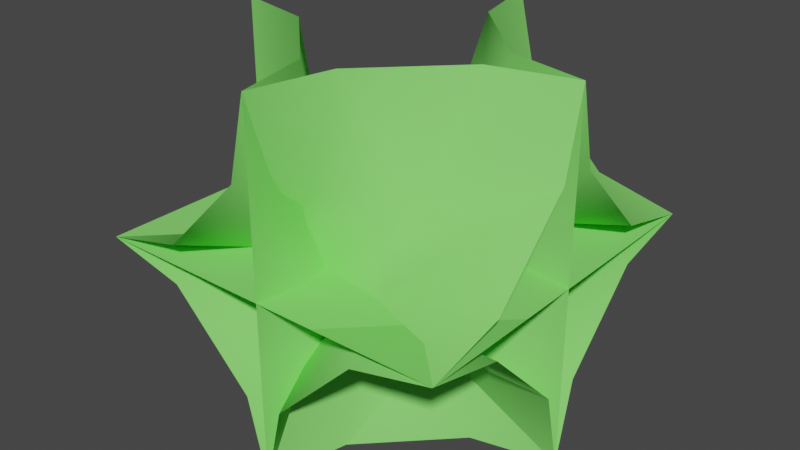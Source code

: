 # Source: chunck-parts-lod-0.blend  (saved by Blender 2.90.8; exported with 4.5.12 LTS)
import bpy
from mathutils import Matrix  # noqa: F401  (used for matrix-valued properties, if any)

bpy.ops.wm.read_factory_settings(use_empty=True)
scene = bpy.context.scene
scene.name = 'Scene'

# ---- collections
col_collection = bpy.data.collections.new('Collection'); scene.collection.children.link(col_collection)

# ---- materials (node trees are filled in below, after node groups)
mat_green = bpy.data.materials.new('Green')
mat_green.use_transparent_shadow = False
mat_green.diffuse_color = (0.2434, 0.8, 0.1597, 1.0)

# ---- material node trees

# ---- world
world_world = bpy.data.worlds.new('World'); scene.world = world_world
world_world.use_nodes = True; world_world.node_tree.nodes.clear()
_N = world_world.node_tree.nodes; _L = world_world.node_tree.links
n0 = _N.new('ShaderNodeOutputWorld'); n0.name = 'World Output'; n0.location = (300, 300)
n1 = _N.new('ShaderNodeBackground'); n1.name = 'Background'; n1.location = (10, 300)
n1.inputs[0].default_value = (0.05088, 0.05088, 0.05088, 1.0)
_L.new(n1.outputs[0], n0.inputs[0])
n0.is_active_output = True
world_world.color = (0.05088, 0.05088, 0.05088)
world_world.use_sun_shadow = False
world_world.sun_shadow_jitter_overblur = 0.0

# ---- meshes
me_11110000 = bpy.data.meshes.new('11110000')
me_11110000.from_pydata([(-0.5, -0.5, 0.0), (0.5, -0.5, 0.0), (-0.5, 0.5, 0.0), (0.5, 0.5, 0.0)], [], [(0, 1, 3, 2)])
me_11110000.polygons.foreach_set('use_smooth', [True] * 1)
_uv = me_11110000.uv_layers.new(name='UVMap')
_uv.uv.foreach_set('vector', [0.0, 0.0, 1.0, 0.0, 1.0, 1.0, 0.0, 1.0])
me_11110000.materials.append(mat_green)
me_11110000.use_remesh_fix_poles = True
me_11110000.use_remesh_preserve_attributes = False
me_11110000.use_mirror_vertex_groups = False
me_11110000.update()
me_10000000 = bpy.data.meshes.new('10000000')
me_10000000.from_pydata([(-0.5, -0.5, 0.0002064), (-0.5, 0.0, -0.5), (0.0, -0.5, -0.5), (-0.2765, -0.5, -0.05299), (-0.05299, -0.5, -0.2765), (-0.05299, -0.2765, -0.5), (-0.2765, -0.05299, -0.5), (-0.5, -0.05299, -0.2765), (-0.5, -0.2765, -0.05299), (-0.2338, -0.2338, -0.2338)], [], [(0, 3, 8), (7, 6, 1), (8, 9, 7), (7, 9, 6), (9, 5, 6), (8, 3, 9), (3, 4, 9), (9, 4, 5), (4, 2, 5)])
me_10000000.polygons.foreach_set('use_smooth', [True] * 9)
_uv = me_10000000.uv_layers.new(name='UVMap')
_uv.uv.foreach_set('vector', [0.7517, 0.625, 0.6678, 0.625, 0.6678, 0.5411, 0.5839, 0.4572, 0.5, 0.4572, 0.5, 0.3733, 0.6678, 0.5411, 0.5839, 0.5411, 0.5839, 0.4572, 0.5839, 0.4572, 0.5839, 0.5411, 0.5, 0.4572, 0.5839, 0.5411, 0.5, 0.5411, 0.5, 0.4572, 0.6678, 0.5411, 0.6678, 0.625, 0.5839, 0.5411, 0.6678, 0.625, 0.5839, 0.625, 0.5839, 0.5411, 0.5839, 0.5411, 0.5839, 0.625, 0.5, 0.5411, 0.5839, 0.625, 0.5, 0.625, 0.5, 0.5411])
me_10000000.materials.append(mat_green)
me_10000000.use_remesh_preserve_volume = False
me_10000000.use_remesh_preserve_attributes = False
me_10000000.use_mirror_vertex_groups = False
me_10000000.update()
me_11000000 = bpy.data.meshes.new('11000000')
me_11000000.from_pydata([(0.5, -0.05299, -0.2765), (0.5, 0.0, -0.5), (-0.5, -0.5, 0.0), (-0.5, 1.192e-07, -0.5), (0.5, -0.5, 0.0002064), (0.5, -0.5, 0.0), (-0.5, -0.5, 0.0002064), (-0.5, 0.0, -0.5), (-0.5, -0.05299, -0.2765), (-0.5, -0.2765, -0.05299), (0.5, -0.2765, -0.05299)], [(2, 5)], [(8, 9, 10, 0), (7, 8, 0, 1), (9, 6, 4, 10)])
me_11000000.polygons.foreach_set('use_smooth', [True] * 3)
_uv = me_11000000.uv_layers.new(name='UVMap')
_uv.uv.foreach_set('vector', [0.0, 0.0, 0.0, 0.0, 0.0, 0.0, 0.0, 0.0, 0.0, 0.0, 0.0, 0.0, 0.0, 0.0, 0.0, 0.0, 0.0, 0.0, 0.0, 0.0, 0.0, 0.0, 0.0, 0.0])
me_11000000.materials.append(mat_green)
me_11000000.use_remesh_preserve_volume = False
me_11000000.use_remesh_preserve_attributes = False
me_11000000.use_mirror_vertex_groups = False
me_11000000.update()
me_10110010_001 = bpy.data.meshes.new('10110010.001')
me_10110010_001.from_pydata([(-0.5, -0.5, 0.0002064), (0.0, -0.5, -0.5), (-0.2765, -0.5, -0.05299), (-0.05299, -0.5, -0.2765), (0.0, 0.5, 0.5), (0.5, 0.0, 0.5), (0.2765, 0.05299, 0.5), (0.05299, 0.2765, 0.5), (0.0, -0.5, -0.5), (0.5, 0.0, -0.5), (0.2765, -0.05299, -0.5), (0.05299, -0.2765, -0.5), (-0.5, 0.5, -0.0002063), (0.0, 0.5, 0.5), (-0.2765, 0.5, 0.05299), (-0.05299, 0.5, 0.2765), (0.5, 0.0, 0.1667), (-0.5, -0.1667, 6.88e-05), (-0.5, 0.1667, -6.875e-05), (-0.1941, -0.1431, -0.04084), (-0.1941, 0.1431, 0.04084), (0.5, 0.0, -0.1667), (0.1941, 0.04084, 0.1431), (0.1941, -0.04084, -0.1431), (2.672e-08, 0.1921, 0.1921), (2.672e-08, -0.1921, -0.1921), (1.439e-08, 7.451e-09, 7.451e-09)], [(8, 11), (13, 15)], [(18, 17, 19, 20), (21, 16, 22, 23), (6, 22, 16, 5), (9, 21, 23, 10), (12, 18, 20, 14), (2, 19, 17, 0), (14, 20, 24, 15), (3, 25, 19, 2), (10, 23, 25, 11), (1, 11, 25, 3), (7, 4, 15, 24), (7, 24, 22, 6), (20, 19, 26), (22, 24, 26), (23, 26, 25), (23, 22, 26), (25, 26, 19), (20, 26, 24)])
me_10110010_001.polygons.foreach_set('use_smooth', [True] * 18)
_uv = me_10110010_001.uv_layers.new(name='UVMap')
_uv.uv.foreach_set('vector', [0.0, 0.0, 0.0, 0.0, 0.0, 0.0, 0.0, 0.0, 0.0, 0.0, 0.0, 0.0, 0.0, 0.0, 0.0, 0.0, 0.0, 0.0, 0.0, 0.0, 0.0, 0.0, 0.0, 0.0, 0.0, 0.0, 0.0, 0.0, 0.0, 0.0, 0.0, 0.0, 0.0, 0.0, 0.0, 0.0, 0.0, 0.0, 0.0, 0.0, 0.0, 0.0, 0.0, 0.0, 0.0, 0.0, 0.0, 0.0, 0.0, 0.0, 0.0, 0.0, 0.0, 0.0, 0.0, 0.0, 0.0, 0.0, 0.0, 0.0, 0.0, 0.0, 0.0, 0.0, 0.0, 0.0, 0.0, 0.0, 0.0, 0.0, 0.0, 0.0, 0.0, 0.0, 0.0, 0.0, 0.0, 0.0, 0.0, 0.0, 0.0, 0.0, 0.0, 0.0, 0.0, 0.0, 0.0, 0.0, 0.0, 0.0, 0.0, 0.0, 0.0, 0.0, 0.0, 0.0, 0.0, 0.0, 0.0, 0.0, 0.0, 0.0, 0.0, 0.0, 0.0, 0.0, 0.0, 0.0, 0.0, 0.0, 0.0, 0.0, 0.0, 0.0, 0.0, 0.0, 0.0, 0.0, 0.0, 0.0, 0.0, 0.0, 0.0, 0.0, 0.0, 0.0, 0.0, 0.0, 0.0, 0.0, 0.0, 0.0])
me_10110010_001.materials.append(mat_green)
me_10110010_001.use_remesh_preserve_volume = False
me_10110010_001.use_remesh_preserve_attributes = False
me_10110010_001.use_mirror_vertex_groups = False
me_10110010_001.update()
me_11100000_001 = bpy.data.meshes.new('11100000.001')
me_11100000_001.from_pydata([(-0.5, -0.5, 0.0002064), (-0.5, 0.0, -0.5), (-0.5, -0.05299, -0.2765), (-0.5, -0.2765, -0.05299), (0.0, 0.5, -0.5), (-0.5, 0.0, -0.5), (-0.2765, 0.05299, -0.5), (-0.05299, 0.2765, -0.5), (0.5, 0.5, 0.0002064), (0.0, 0.5, -0.5), (0.2765, 0.5, -0.05299), (0.05299, 0.5, -0.2765), (0.5, -0.5, 0.0002064), (-0.1667, -0.5, 0.0002064), (0.1667, -0.5, 0.0002064), (0.5, 0.1667, 0.0002064), (0.5, -0.1667, 0.0002064), (-0.1836, -5.277e-08, -0.2636), (-5.841e-08, 0.1836, -0.2636), (0.1836, 0.1417, -0.112), (0.1417, -0.1417, -0.07789), (-0.1417, -0.1836, -0.112), (-2.384e-08, -2.546e-08, -0.1658)], [(1, 2), (9, 11)], [(6, 17, 18, 7), (10, 11, 18, 19), (16, 15, 19, 20), (14, 20, 21, 13), (3, 21, 17, 2), (10, 19, 15, 8), (14, 12, 16, 20), (3, 0, 13, 21), (6, 5, 2, 17), (7, 18, 11, 4), (19, 18, 22), (20, 22, 21), (20, 19, 22), (21, 22, 17), (17, 22, 18)])
me_11100000_001.polygons.foreach_set('use_smooth', [True] * 15)
_uv = me_11100000_001.uv_layers.new(name='UVMap')
_uv.uv.foreach_set('vector', [0.0, 0.0, 0.0, 0.0, 0.0, 0.0, 0.0, 0.0, 0.0, 0.0, 0.0, 0.0, 0.0, 0.0, 0.0, 0.0, 0.0, 0.0, 0.0, 0.0, 0.0, 0.0, 0.0, 0.0, 0.0, 0.0, 0.0, 0.0, 0.0, 0.0, 0.0, 0.0, 0.0, 0.0, 0.0, 0.0, 0.0, 0.0, 0.0, 0.0, 0.0, 0.0, 0.0, 0.0, 0.0, 0.0, 0.0, 0.0, 0.0, 0.0, 0.0, 0.0, 0.0, 0.0, 0.0, 0.0, 0.0, 0.0, 0.0, 0.0, 0.0, 0.0, 0.0, 0.0, 0.0, 0.0, 0.0, 0.0, 0.0, 0.0, 0.0, 0.0, 0.0, 0.0, 0.0, 0.0, 0.0, 0.0, 0.0, 0.0, 0.0, 0.0, 0.0, 0.0, 0.0, 0.0, 0.0, 0.0, 0.0, 0.0, 0.0, 0.0, 0.0, 0.0, 0.0, 0.0, 0.0, 0.0, 0.0, 0.0, 0.0, 0.0, 0.0, 0.0, 0.0, 0.0, 0.0, 0.0, 0.0, 0.0])
me_11100000_001.materials.append(mat_green)
me_11100000_001.use_remesh_preserve_volume = False
me_11100000_001.use_remesh_preserve_attributes = False
me_11100000_001.use_mirror_vertex_groups = False
me_11100000_001.update()
me_11100100_001 = bpy.data.meshes.new('11100100.001')
me_11100100_001.from_pydata([(-0.5, -0.5, 0.0002064), (-0.5, 0.0, -0.5), (-0.5, -0.05299, -0.2765), (-0.5, -0.2765, -0.05299), (0.0, 0.5, -0.5), (-0.5, 0.0, -0.5), (-0.2765, 0.05299, -0.5), (-0.05299, 0.2765, -0.5), (0.5, 0.5, 0.0002064), (0.0, 0.5, -0.5), (0.2765, 0.5, -0.05299), (0.05299, 0.5, -0.2765), (0.5, 0.5, -0.0002064), (0.5, 0.0, 0.5), (0.5, 0.05299, 0.2765), (0.5, 0.2765, 0.05299), (0.0, -0.5, 0.5), (0.5, 0.0, 0.5), (0.2765, -0.05299, 0.5), (0.05299, -0.2765, 0.5), (-0.5, -0.5, -0.0002064), (0.0, -0.5, 0.5), (-0.2765, -0.5, 0.05299), (-0.05299, -0.5, 0.2765), (0.1941, 4.47e-08, 0.1941), (0.1941, 0.1941, 2.98e-09), (5.017e-08, -0.1941, 0.1941), (-0.1941, -0.1941, -5.96e-09), (-5.414e-08, 0.1941, -0.1941), (-0.1941, -4.47e-08, -0.1941), (-2.484e-09, 0.0, 0.0)], [(1, 2), (9, 11), (10, 8), (14, 13), (16, 19), (22, 20)], [(14, 15, 25, 24), (18, 24, 26, 19), (22, 23, 26, 27), (10, 11, 28, 25), (6, 29, 28, 7), (3, 27, 29, 2), (12, 10, 25, 15), (18, 17, 14, 24), (23, 21, 19, 26), (3, 0, 22, 27), (6, 5, 2, 29), (7, 28, 11, 4), (29, 30, 28), (27, 26, 30), (24, 25, 30), (24, 30, 26), (27, 30, 29), (25, 28, 30)])
me_11100100_001.polygons.foreach_set('use_smooth', [True] * 18)
_uv = me_11100100_001.uv_layers.new(name='UVMap')
_uv.uv.foreach_set('vector', [0.0, 0.0, 0.0, 0.0, 0.0, 0.0, 0.0, 0.0, 0.0, 0.0, 0.0, 0.0, 0.0, 0.0, 0.0, 0.0, 0.0, 0.0, 0.0, 0.0, 0.0, 0.0, 0.0, 0.0, 0.0, 0.0, 0.0, 0.0, 0.0, 0.0, 0.0, 0.0, 0.0, 0.0, 0.0, 0.0, 0.0, 0.0, 0.0, 0.0, 0.0, 0.0, 0.0, 0.0, 0.0, 0.0, 0.0, 0.0, 0.0, 0.0, 0.0, 0.0, 0.0, 0.0, 0.0, 0.0, 0.0, 0.0, 0.0, 0.0, 0.0, 0.0, 0.0, 0.0, 0.0, 0.0, 0.0, 0.0, 0.0, 0.0, 0.0, 0.0, 0.0, 0.0, 0.0, 0.0, 0.0, 0.0, 0.0, 0.0, 0.0, 0.0, 0.0, 0.0, 0.0, 0.0, 0.0, 0.0, 0.0, 0.0, 0.0, 0.0, 0.0, 0.0, 0.0, 0.0, 0.0, 0.0, 0.0, 0.0, 0.0, 0.0, 0.0, 0.0, 0.0, 0.0, 0.0, 0.0, 0.0, 0.0, 0.0, 0.0, 0.0, 0.0, 0.0, 0.0, 0.0, 0.0, 0.0, 0.0, 0.0, 0.0, 0.0, 0.0, 0.0, 0.0, 0.0, 0.0, 0.0, 0.0, 0.0, 0.0])
me_11100100_001.materials.append(mat_green)
me_11100100_001.use_remesh_preserve_volume = False
me_11100100_001.use_remesh_preserve_attributes = False
me_11100100_001.use_mirror_vertex_groups = False
me_11100100_001.update()
me_10000100_001 = bpy.data.meshes.new('10000100.001')
me_10000100_001.from_pydata([(-0.5, -0.5, 0.0002064), (-0.5, 0.0, -0.5), (0.0, -0.5, -0.5), (-0.05299, -0.2765, -0.5), (-0.2765, -0.05299, -0.5), (-0.5, -0.05299, -0.2765), (-0.5, -0.2765, -0.05299), (0.0, -0.5, 0.5), (-0.5, -0.5, -0.0002064), (-0.05299, -0.5, 0.2765), (-0.2765, -0.5, 0.05299), (0.5, -0.5, -0.0002064), (0.5, 0.0, 0.5), (0.0, -0.5, 0.5), (0.05299, -0.2765, 0.5), (0.2765, -0.05299, 0.5), (0.5, -0.05299, 0.2765), (0.5, -0.2765, 0.05299), (0.0, -0.5, -0.5), (0.5, -0.5, 0.0002064), (0.05299, -0.5, -0.2765), (0.2765, -0.5, -0.05299), (-5.96e-09, -0.3137, 0.1941), (-0.1941, -0.3137, -3.936e-08), (1.192e-08, -0.3137, -0.1941), (0.1941, -0.3137, 2.621e-08), (-0.1941, -0.202, -0.1941), (0.0, -0.2765, -3.083e-09), (0.1941, -0.202, 0.1941)], [(8, 10), (9, 7), (19, 21), (20, 18)], [(12, 16, 28, 15), (5, 26, 4, 1), (20, 24, 25, 21), (9, 22, 23, 10), (0, 10, 23, 6), (2, 3, 24, 20), (17, 11, 21, 25), (13, 14, 22, 9), (16, 17, 25, 28), (26, 24, 3, 4), (6, 23, 26, 5), (14, 15, 28, 22), (22, 27, 23), (26, 27, 24), (25, 27, 28), (28, 27, 22), (24, 27, 25), (23, 27, 26)])
me_10000100_001.polygons.foreach_set('use_smooth', [True] * 18)
_uv = me_10000100_001.uv_layers.new(name='UVMap')
_uv.uv.foreach_set('vector', [0.0, 0.0, 0.0, 0.0, 0.0, 0.0, 0.0, 0.0, 0.0, 0.0, 0.0, 0.0, 0.0, 0.0, 0.0, 0.0, 0.0, 0.0, 0.0, 0.0, 0.0, 0.0, 0.0, 0.0, 0.0, 0.0, 0.0, 0.0, 0.0, 0.0, 0.0, 0.0, 0.0, 0.0, 0.0, 0.0, 0.0, 0.0, 0.0, 0.0, 0.0, 0.0, 0.0, 0.0, 0.0, 0.0, 0.0, 0.0, 0.0, 0.0, 0.0, 0.0, 0.0, 0.0, 0.0, 0.0, 0.0, 0.0, 0.0, 0.0, 0.0, 0.0, 0.0, 0.0, 0.0, 0.0, 0.0, 0.0, 0.0, 0.0, 0.0, 0.0, 0.0, 0.0, 0.0, 0.0, 0.0, 0.0, 0.0, 0.0, 0.0, 0.0, 0.0, 0.0, 0.0, 0.0, 0.0, 0.0, 0.0, 0.0, 0.0, 0.0, 0.0, 0.0, 0.0, 0.0, 0.0, 0.0, 0.0, 0.0, 0.0, 0.0, 0.0, 0.0, 0.0, 0.0, 0.0, 0.0, 0.0, 0.0, 0.0, 0.0, 0.0, 0.0, 0.0, 0.0, 0.0, 0.0, 0.0, 0.0, 0.0, 0.0, 0.0, 0.0, 0.0, 0.0, 0.0, 0.0, 0.0, 0.0, 0.0, 0.0])
me_10000100_001.materials.append(mat_green)
me_10000100_001.use_remesh_preserve_volume = False
me_10000100_001.use_remesh_preserve_attributes = False
me_10000100_001.use_mirror_vertex_groups = False
me_10000100_001.update()
me_10000000_002 = bpy.data.meshes.new('10000000.002')
me_10000000_002.from_pydata([(0.0, -0.5, -0.5), (0.5, 0.0, -0.5), (0.2765, -0.05299, -0.5), (0.05299, -0.2765, -0.5), (0.5, 0.5, 0.0002064), (0.5, 0.0, -0.5), (0.0, 0.5, -0.5), (0.2765, 0.5, -0.05299), (0.05299, 0.5, -0.2765), (0.5, 0.05299, -0.2765), (0.5, 0.2765, -0.05299), (0.0, 0.5, -0.5), (-0.5, 0.0, -0.5), (-0.2765, 0.05299, -0.5), (-0.05299, 0.2765, -0.5), (0.0, -0.5, 0.5), (-0.5, 0.0, 0.5), (-0.2765, -0.05299, 0.5), (-0.05299, -0.2765, 0.5), (-0.5, 0.0, -0.1667), (-0.5, 0.0, 0.1667), (0.0, -0.5, -0.1667), (0.0, -0.5, 0.1667), (0.203, 4.981e-08, -0.2452), (0.1959, 0.1959, -0.143), (-7.538e-08, 0.203, -0.2452), (0.04265, -0.1959, -0.1881), (-0.04265, -0.203, 0.09002), (-0.1959, 0.04265, -0.1881), (-0.203, -0.04265, 0.09002), (-1.928e-08, 1.064e-08, -0.1185)], [(6, 8), (9, 5)], [(9, 10, 24, 23), (7, 8, 25, 24), (22, 21, 26, 27), (20, 29, 28, 19), (17, 18, 27, 29), (17, 29, 20, 16), (18, 15, 22, 27), (12, 19, 28, 13), (14, 25, 8, 11), (4, 7, 24, 10), (1, 9, 23, 2), (0, 3, 26, 21), (3, 2, 23, 26), (14, 13, 28, 25), (23, 24, 30), (27, 26, 30), (29, 27, 30), (26, 23, 30), (29, 30, 28), (24, 25, 30), (28, 30, 25)])
me_10000000_002.polygons.foreach_set('use_smooth', [True] * 21)
_uv = me_10000000_002.uv_layers.new(name='UVMap')
_uv.uv.foreach_set('vector', [0.0, 0.0, 0.0, 0.0, 0.0, 0.0, 0.0, 0.0, 0.0, 0.0, 0.0, 0.0, 0.0, 0.0, 0.0, 0.0, 0.0, 0.0, 0.0, 0.0, 0.0, 0.0, 0.0, 0.0, 0.0, 0.0, 0.0, 0.0, 0.0, 0.0, 0.0, 0.0, 0.0, 0.0, 0.0, 0.0, 0.0, 0.0, 0.0, 0.0, 0.0, 0.0, 0.0, 0.0, 0.0, 0.0, 0.0, 0.0, 0.0, 0.0, 0.0, 0.0, 0.0, 0.0, 0.0, 0.0, 0.0, 0.0, 0.0, 0.0, 0.0, 0.0, 0.0, 0.0, 0.0, 0.0, 0.0, 0.0, 0.0, 0.0, 0.0, 0.0, 0.0, 0.0, 0.0, 0.0, 0.0, 0.0, 0.0, 0.0, 0.0, 0.0, 0.0, 0.0, 0.0, 0.0, 0.0, 0.0, 0.0, 0.0, 0.0, 0.0, 0.0, 0.0, 0.0, 0.0, 0.0, 0.0, 0.0, 0.0, 0.0, 0.0, 0.0, 0.0, 0.0, 0.0, 0.0, 0.0, 0.0, 0.0, 0.0, 0.0, 0.0, 0.0, 0.0, 0.0, 0.0, 0.0, 0.0, 0.0, 0.0, 0.0, 0.0, 0.0, 0.0, 0.0, 0.0, 0.0, 0.0, 0.0, 0.0, 0.0, 0.0, 0.0, 0.0, 0.0, 0.0, 0.0, 0.0, 0.0, 0.0, 0.0, 0.0, 0.0, 0.0, 0.0, 0.0, 0.0, 0.0, 0.0, 0.0, 0.0, 0.0, 0.0])
me_10000000_002.materials.append(mat_green)
me_10000000_002.use_remesh_preserve_volume = False
me_10000000_002.use_remesh_preserve_attributes = False
me_10000000_002.use_mirror_vertex_groups = False
me_10000000_002.update()
me_10000000_003 = bpy.data.meshes.new('10000000.003')
me_10000000_003.from_pydata([(0.5, 0.5, -0.0002063), (0.0, 0.5, 0.5), (0.5, 0.0, 0.5), (0.5, 0.2765, 0.05299), (0.5, 0.05299, 0.2765), (0.2765, 0.05299, 0.5), (0.05299, 0.2765, 0.5), (0.05299, 0.5, 0.2765), (0.2765, 0.5, 0.05299), (0.2338, 0.2338, 0.2338), (-0.5, -0.5, 0.0002063), (0.0, -0.5, -0.5), (-0.5, 0.0, -0.5), (-0.5, -0.2765, -0.05299), (-0.5, -0.05299, -0.2765), (-0.2765, -0.05299, -0.5), (-0.05299, -0.2765, -0.5), (-0.05299, -0.5, -0.2765), (-0.2765, -0.5, -0.05299), (-0.2338, -0.2338, -0.2338)], [], [(0, 3, 8), (7, 6, 1), (8, 9, 7), (7, 9, 6), (9, 5, 6), (8, 3, 9), (3, 4, 9), (9, 4, 5), (4, 2, 5), (10, 18, 13), (17, 11, 16), (18, 17, 19), (17, 16, 19), (19, 16, 15), (18, 19, 13), (13, 19, 14), (19, 15, 14), (14, 15, 12)])
me_10000000_003.polygons.foreach_set('use_smooth', [True] * 18)
_uv = me_10000000_003.uv_layers.new(name='UVMap')
_uv.uv.foreach_set('vector', [0.7517, 0.625, 0.6678, 0.625, 0.6678, 0.5411, 0.5839, 0.4572, 0.5, 0.4572, 0.5, 0.3733, 0.6678, 0.5411, 0.5839, 0.5411, 0.5839, 0.4572, 0.5839, 0.4572, 0.5839, 0.5411, 0.5, 0.4572, 0.5839, 0.5411, 0.5, 0.5411, 0.5, 0.4572, 0.6678, 0.5411, 0.6678, 0.625, 0.5839, 0.5411, 0.6678, 0.625, 0.5839, 0.625, 0.5839, 0.5411, 0.5839, 0.5411, 0.5839, 0.625, 0.5, 0.5411, 0.5839, 0.625, 0.5, 0.625, 0.5, 0.5411, 0.7517, 0.625, 0.6678, 0.5411, 0.6678, 0.625, 0.5839, 0.4572, 0.5, 0.3733, 0.5, 0.4572, 0.6678, 0.5411, 0.5839, 0.4572, 0.5839, 0.5411, 0.5839, 0.4572, 0.5, 0.4572, 0.5839, 0.5411, 0.5839, 0.5411, 0.5, 0.4572, 0.5, 0.5411, 0.6678, 0.5411, 0.5839, 0.5411, 0.6678, 0.625, 0.6678, 0.625, 0.5839, 0.5411, 0.5839, 0.625, 0.5839, 0.5411, 0.5, 0.5411, 0.5839, 0.625, 0.5839, 0.625, 0.5, 0.5411, 0.5, 0.625])
me_10000000_003.materials.append(mat_green)
me_10000000_003.use_remesh_preserve_volume = False
me_10000000_003.use_remesh_preserve_attributes = False
me_10000000_003.use_mirror_vertex_groups = False
me_10000000_003.update()

# ---- objects
ob_11110000 = bpy.data.objects.new('11110000', me_11110000)
ob_10000000 = bpy.data.objects.new('10000000', me_10000000)
ob_11000000 = bpy.data.objects.new('11000000', me_11000000)
ob_10110010 = bpy.data.objects.new('10110010', me_10110010_001)
ob_11100000 = bpy.data.objects.new('11100000', me_11100000_001)
ob_11100100 = bpy.data.objects.new('11100100', me_11100100_001)
ob_10000100 = bpy.data.objects.new('10000100', me_10000100_001)
ob_10101000 = bpy.data.objects.new('10101000', me_10000000_002)
ob_10000010 = bpy.data.objects.new('10000010', me_10000000_003)

# ---- transforms, parenting, visibility, modifiers, constraints
ob_11110000.location = (0.0, 0.0, 0.0)
ob_11110000.lineart.crease_threshold = 0.0
ob_10000000.location = (0.0, 0.0, 0.0)
ob_10000000.lock_rotations_4d = False
ob_10000000.empty_display_type = 'ARROWS'
ob_10000000.lineart.crease_threshold = 0.0
ob_11000000.location = (0.0, 0.0, 0.0)
ob_11000000.lock_rotations_4d = False
ob_11000000.empty_display_type = 'ARROWS'
ob_11000000.lineart.crease_threshold = 0.0
ob_10110010.location = (0.0, 0.0, 0.0)
ob_10110010.lock_rotations_4d = False
ob_10110010.empty_display_type = 'ARROWS'
ob_10110010.lineart.crease_threshold = 0.0
ob_11100000.location = (0.0, 0.0, 0.0)
ob_11100000.lock_rotations_4d = False
ob_11100000.empty_display_type = 'ARROWS'
ob_11100000.lineart.crease_threshold = 0.0
ob_11100100.location = (0.0, 0.0, 0.0)
ob_11100100.lock_rotations_4d = False
ob_11100100.empty_display_type = 'ARROWS'
ob_11100100.lineart.crease_threshold = 0.0
ob_10000100.location = (0.0, 0.0, 0.0)
ob_10000100.lock_rotations_4d = False
ob_10000100.empty_display_type = 'ARROWS'
ob_10000100.lineart.crease_threshold = 0.0
ob_10101000.location = (0.0, 0.0, 0.0)
ob_10101000.lock_rotations_4d = False
ob_10101000.empty_display_type = 'ARROWS'
ob_10101000.lineart.crease_threshold = 0.0
ob_10000010.location = (0.0, 0.0, 0.0)
ob_10000010.lock_rotations_4d = False
ob_10000010.empty_display_type = 'ARROWS'
ob_10000010.lineart.crease_threshold = 0.0

# ---- collection membership
col_collection.objects.link(ob_11110000)
col_collection.objects.link(ob_10000000)
col_collection.objects.link(ob_11000000)
col_collection.objects.link(ob_10110010)
col_collection.objects.link(ob_11100000)
col_collection.objects.link(ob_11100100)
col_collection.objects.link(ob_10000100)
col_collection.objects.link(ob_10101000)
col_collection.objects.link(ob_10000010)

# ---- scene / render settings (as saved in the file)
scene.frame_start = 1; scene.frame_end = 250; scene.frame_set(37)
scene.render.engine = 'BLENDER_EEVEE_NEXT'
scene.cycles.use_denoising = False
scene.cycles.samples = 128
scene.cycles.sampling_pattern = 'TABULATED_SOBOL'
scene.cycles.use_adaptive_sampling = False
scene.cycles.use_light_tree = False
scene.view_settings.view_transform = 'Filmic'
bpy.context.view_layer.update()

# ---- added for rendering (the .blend has no active camera and no usable light): camera, sun
cam_auto = bpy.data.cameras.new('AutoCamera')
cam_auto.lens = 50.0
cam_auto.sensor_width = 36.0
cam_auto.clip_end = 1000.0
ob_auto_camera = bpy.data.objects.new('AutoCamera', cam_auto)
scene.collection.objects.link(ob_auto_camera)
ob_auto_camera.location = (1.60254, -1.92304, 1.28203)
ob_auto_camera.rotation_euler = (1.09748, -7.21219e-08, 0.694738)
scene.camera = ob_auto_camera
light_auto_sun = bpy.data.lights.new('AutoSun', 'SUN')
light_auto_sun.energy = 3.0
light_auto_sun.angle = 0.0523599
ob_auto_sun = bpy.data.objects.new('AutoSun', light_auto_sun)
scene.collection.objects.link(ob_auto_sun)
ob_auto_sun.rotation_euler = (0.872665, 0.174533, 0.523599)
bpy.context.view_layer.update()

